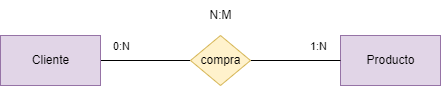

The diagram above was exported from draw.io. Its source (the exported page's mxGraphModel, read from the mxfile embedded in the PNG):
<mxGraphModel dx="1130" dy="616" grid="1" gridSize="10" guides="1" tooltips="1" connect="1" arrows="1" fold="1" page="1" pageScale="1" pageWidth="850" pageHeight="1100" math="0" shadow="0">
  <root>
    <mxCell id="0" />
    <mxCell id="1" parent="0" />
    <mxCell id="2" value="Producto" style="html=1;dashed=0;whitespace=wrap;fillColor=#e1d5e7;strokeColor=#9673a6;" vertex="1" parent="1">
      <mxGeometry x="510" y="120" width="100" height="50" as="geometry" />
    </mxCell>
    <mxCell id="6" style="edgeStyle=none;html=1;exitX=1;exitY=0.5;exitDx=0;exitDy=0;entryX=0;entryY=0.5;entryDx=0;entryDy=0;endArrow=none;endFill=0;" edge="1" parent="1" source="3" target="2">
      <mxGeometry relative="1" as="geometry" />
    </mxCell>
    <mxCell id="8" value="1:N" style="edgeLabel;html=1;align=center;verticalAlign=middle;resizable=0;points=[];" vertex="1" connectable="0" parent="6">
      <mxGeometry x="0.5111" relative="1" as="geometry">
        <mxPoint x="-1" y="-15" as="offset" />
      </mxGeometry>
    </mxCell>
    <mxCell id="5" style="edgeStyle=none;html=1;exitX=1;exitY=0.5;exitDx=0;exitDy=0;entryX=0;entryY=0.5;entryDx=0;entryDy=0;endArrow=none;endFill=0;" edge="1" parent="1" source="4" target="3">
      <mxGeometry relative="1" as="geometry" />
    </mxCell>
    <mxCell id="7" value="0:N" style="edgeLabel;html=1;align=center;verticalAlign=middle;resizable=0;points=[];" vertex="1" connectable="0" parent="5">
      <mxGeometry x="-0.3778" y="1" relative="1" as="geometry">
        <mxPoint x="-8" y="-14" as="offset" />
      </mxGeometry>
    </mxCell>
    <mxCell id="4" value="Cliente" style="html=1;dashed=0;whitespace=wrap;fillColor=#e1d5e7;strokeColor=#9673a6;" vertex="1" parent="1">
      <mxGeometry x="170" y="120" width="100" height="50" as="geometry" />
    </mxCell>
    <mxCell id="10" value="" style="group" vertex="1" connectable="0" parent="1">
      <mxGeometry x="360" y="85" width="60" height="85" as="geometry" />
    </mxCell>
    <mxCell id="3" value="compra" style="shape=rhombus;html=1;dashed=0;whitespace=wrap;perimeter=rhombusPerimeter;fillColor=#fff2cc;strokeColor=#d6b656;" vertex="1" parent="10">
      <mxGeometry y="35" width="60" height="50" as="geometry" />
    </mxCell>
    <mxCell id="9" value="N:M" style="text;html=1;align=center;verticalAlign=middle;resizable=0;points=[];autosize=1;strokeColor=none;fillColor=none;" vertex="1" parent="10">
      <mxGeometry x="5" width="50" height="30" as="geometry" />
    </mxCell>
  </root>
</mxGraphModel>